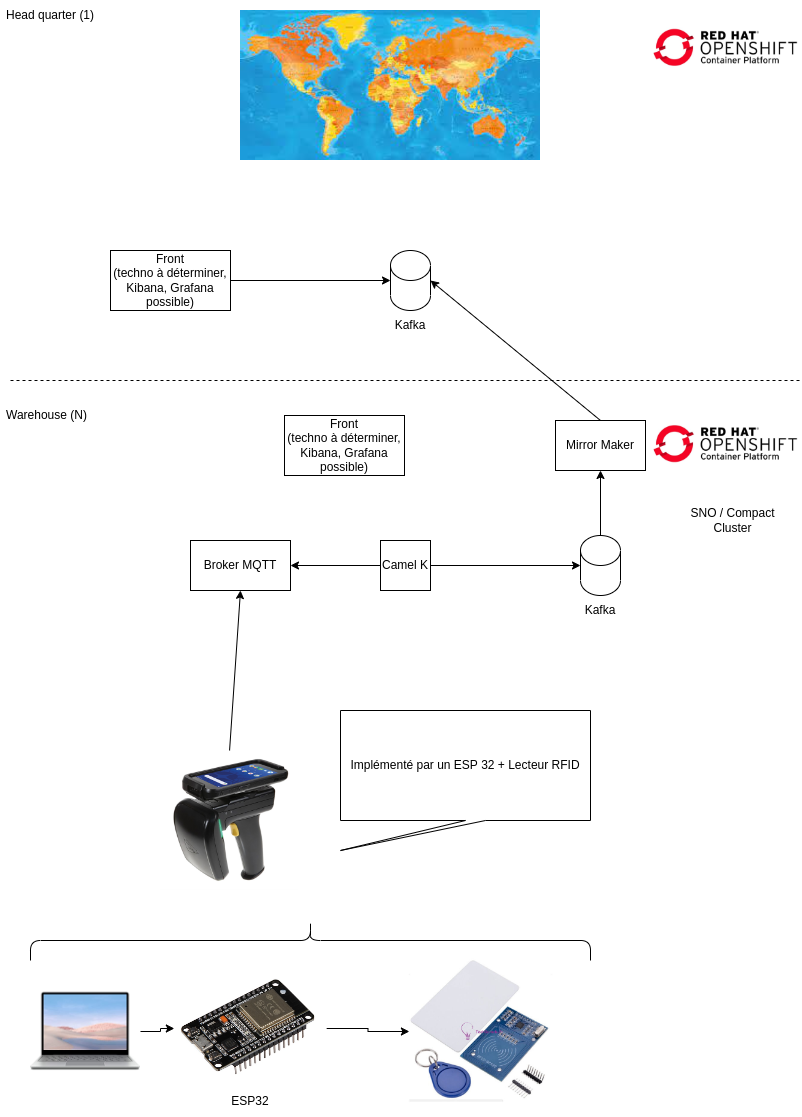

The diagram above was exported from draw.io. Its source (the exported page's mxGraphModel, read from the mxfile embedded in the PNG):
<mxGraphModel dx="1422" dy="787" grid="1" gridSize="10" guides="1" tooltips="1" connect="1" arrows="1" fold="1" page="1" pageScale="1" pageWidth="827" pageHeight="1169" math="0" shadow="0">
  <root>
    <mxCell id="0" />
    <mxCell id="1" parent="0" />
    <mxCell id="LxrfSHSaZPBQn56vvCMA-1" value="Broker MQTT" style="rounded=0;whiteSpace=wrap;html=1;" parent="1" vertex="1">
      <mxGeometry x="200" y="560" width="100" height="50" as="geometry" />
    </mxCell>
    <mxCell id="LxrfSHSaZPBQn56vvCMA-2" value="" style="shape=image;verticalLabelPosition=bottom;labelBackgroundColor=default;verticalAlign=top;aspect=fixed;imageAspect=0;image=data:image/jpeg,(base64 omitted: 13000 chars);" parent="1" vertex="1">
      <mxGeometry x="250" y="30" width="300" height="150" as="geometry" />
    </mxCell>
    <mxCell id="LxrfSHSaZPBQn56vvCMA-3" value="Front&lt;br&gt;(techno à déterminer, Kibana, Grafana possible)" style="rounded=0;whiteSpace=wrap;html=1;" parent="1" vertex="1">
      <mxGeometry x="120" y="270" width="120" height="60" as="geometry" />
    </mxCell>
    <mxCell id="LxrfSHSaZPBQn56vvCMA-4" value="" style="shape=cylinder3;whiteSpace=wrap;html=1;boundedLbl=1;backgroundOutline=1;size=15;" parent="1" vertex="1">
      <mxGeometry x="400" y="270" width="40" height="60" as="geometry" />
    </mxCell>
    <mxCell id="LxrfSHSaZPBQn56vvCMA-5" value="Kafka" style="text;html=1;strokeColor=none;fillColor=none;align=center;verticalAlign=middle;whiteSpace=wrap;rounded=0;" parent="1" vertex="1">
      <mxGeometry x="390" y="330" width="60" height="30" as="geometry" />
    </mxCell>
    <mxCell id="LxrfSHSaZPBQn56vvCMA-6" value="" style="endArrow=classic;html=1;rounded=0;exitX=1;exitY=0.5;exitDx=0;exitDy=0;entryX=0;entryY=0.5;entryDx=0;entryDy=0;entryPerimeter=0;" parent="1" source="LxrfSHSaZPBQn56vvCMA-3" target="LxrfSHSaZPBQn56vvCMA-4" edge="1">
      <mxGeometry width="50" height="50" relative="1" as="geometry">
        <mxPoint x="390" y="470" as="sourcePoint" />
        <mxPoint x="440" y="420" as="targetPoint" />
      </mxGeometry>
    </mxCell>
    <mxCell id="LxrfSHSaZPBQn56vvCMA-7" value="" style="endArrow=none;dashed=1;html=1;rounded=0;" parent="1" edge="1">
      <mxGeometry width="50" height="50" relative="1" as="geometry">
        <mxPoint x="20" y="400" as="sourcePoint" />
        <mxPoint x="810" y="400" as="targetPoint" />
      </mxGeometry>
    </mxCell>
    <mxCell id="LxrfSHSaZPBQn56vvCMA-8" value="Mirror Maker" style="rounded=0;whiteSpace=wrap;html=1;" parent="1" vertex="1">
      <mxGeometry x="565" y="440" width="90" height="50" as="geometry" />
    </mxCell>
    <mxCell id="LxrfSHSaZPBQn56vvCMA-9" value="" style="shape=cylinder3;whiteSpace=wrap;html=1;boundedLbl=1;backgroundOutline=1;size=15;" parent="1" vertex="1">
      <mxGeometry x="590" y="555" width="40" height="60" as="geometry" />
    </mxCell>
    <mxCell id="LxrfSHSaZPBQn56vvCMA-10" value="Kafka" style="text;html=1;strokeColor=none;fillColor=none;align=center;verticalAlign=middle;whiteSpace=wrap;rounded=0;" parent="1" vertex="1">
      <mxGeometry x="580" y="615" width="60" height="30" as="geometry" />
    </mxCell>
    <mxCell id="LxrfSHSaZPBQn56vvCMA-11" value="" style="endArrow=classic;html=1;rounded=0;exitX=0.5;exitY=0;exitDx=0;exitDy=0;exitPerimeter=0;entryX=0.5;entryY=1;entryDx=0;entryDy=0;" parent="1" source="LxrfSHSaZPBQn56vvCMA-9" target="LxrfSHSaZPBQn56vvCMA-8" edge="1">
      <mxGeometry width="50" height="50" relative="1" as="geometry">
        <mxPoint x="390" y="470" as="sourcePoint" />
        <mxPoint x="440" y="420" as="targetPoint" />
      </mxGeometry>
    </mxCell>
    <mxCell id="LxrfSHSaZPBQn56vvCMA-12" value="" style="endArrow=classic;html=1;rounded=0;entryX=1;entryY=0.5;entryDx=0;entryDy=0;entryPerimeter=0;exitX=0.5;exitY=0;exitDx=0;exitDy=0;" parent="1" source="LxrfSHSaZPBQn56vvCMA-8" target="LxrfSHSaZPBQn56vvCMA-4" edge="1">
      <mxGeometry width="50" height="50" relative="1" as="geometry">
        <mxPoint x="390" y="470" as="sourcePoint" />
        <mxPoint x="440" y="420" as="targetPoint" />
      </mxGeometry>
    </mxCell>
    <mxCell id="LxrfSHSaZPBQn56vvCMA-13" value="Camel K" style="whiteSpace=wrap;html=1;aspect=fixed;" parent="1" vertex="1">
      <mxGeometry x="390" y="560" width="50" height="50" as="geometry" />
    </mxCell>
    <mxCell id="LxrfSHSaZPBQn56vvCMA-14" value="" style="endArrow=classic;html=1;rounded=0;exitX=0;exitY=0.5;exitDx=0;exitDy=0;entryX=1;entryY=0.5;entryDx=0;entryDy=0;" parent="1" source="LxrfSHSaZPBQn56vvCMA-13" target="LxrfSHSaZPBQn56vvCMA-1" edge="1">
      <mxGeometry width="50" height="50" relative="1" as="geometry">
        <mxPoint x="390" y="470" as="sourcePoint" />
        <mxPoint x="440" y="420" as="targetPoint" />
      </mxGeometry>
    </mxCell>
    <mxCell id="LxrfSHSaZPBQn56vvCMA-15" value="" style="endArrow=classic;html=1;rounded=0;exitX=1;exitY=0.5;exitDx=0;exitDy=0;entryX=0;entryY=0.5;entryDx=0;entryDy=0;entryPerimeter=0;" parent="1" source="LxrfSHSaZPBQn56vvCMA-13" target="LxrfSHSaZPBQn56vvCMA-9" edge="1">
      <mxGeometry width="50" height="50" relative="1" as="geometry">
        <mxPoint x="390" y="470" as="sourcePoint" />
        <mxPoint x="440" y="420" as="targetPoint" />
      </mxGeometry>
    </mxCell>
    <mxCell id="LxrfSHSaZPBQn56vvCMA-18" value="Head quarter (1)" style="text;strokeColor=none;fillColor=none;align=left;verticalAlign=middle;spacingLeft=4;spacingRight=4;overflow=hidden;points=[[0,0.5],[1,0.5]];portConstraint=eastwest;rotatable=0;whiteSpace=wrap;html=1;" parent="1" vertex="1">
      <mxGeometry x="10" y="20" width="130" height="30" as="geometry" />
    </mxCell>
    <mxCell id="LxrfSHSaZPBQn56vvCMA-19" value="Warehouse (N)" style="text;strokeColor=none;fillColor=none;align=left;verticalAlign=middle;spacingLeft=4;spacingRight=4;overflow=hidden;points=[[0,0.5],[1,0.5]];portConstraint=eastwest;rotatable=0;whiteSpace=wrap;html=1;" parent="1" vertex="1">
      <mxGeometry x="10" y="420" width="130" height="30" as="geometry" />
    </mxCell>
    <mxCell id="LxrfSHSaZPBQn56vvCMA-20" value="Front&lt;br&gt;(techno à déterminer, Kibana, Grafana possible)" style="rounded=0;whiteSpace=wrap;html=1;" parent="1" vertex="1">
      <mxGeometry x="294" y="435" width="120" height="60" as="geometry" />
    </mxCell>
    <mxCell id="LxrfSHSaZPBQn56vvCMA-21" value="" style="shape=image;verticalLabelPosition=bottom;labelBackgroundColor=default;verticalAlign=top;aspect=fixed;imageAspect=0;image=https://res.cloudinary.com/practicaldev/image/fetch/s--DbaHwLON--/c_limit%2Cf_auto%2Cfl_progressive%2Cq_auto%2Cw_880/https://dev-to-uploads.s3.amazonaws.com/uploads/articles/fxw43n0qsszvu7myk9db.png;" parent="1" vertex="1">
      <mxGeometry x="660" y="20" width="150" height="97.5" as="geometry" />
    </mxCell>
    <mxCell id="LxrfSHSaZPBQn56vvCMA-22" value="" style="shape=image;verticalLabelPosition=bottom;labelBackgroundColor=default;verticalAlign=top;aspect=fixed;imageAspect=0;image=https://res.cloudinary.com/practicaldev/image/fetch/s--DbaHwLON--/c_limit%2Cf_auto%2Cfl_progressive%2Cq_auto%2Cw_880/https://dev-to-uploads.s3.amazonaws.com/uploads/articles/fxw43n0qsszvu7myk9db.png;" parent="1" vertex="1">
      <mxGeometry x="660" y="416.25" width="150" height="97.5" as="geometry" />
    </mxCell>
    <mxCell id="LxrfSHSaZPBQn56vvCMA-23" value="SNO / Compact Cluster" style="text;html=1;strokeColor=none;fillColor=none;align=center;verticalAlign=middle;whiteSpace=wrap;rounded=0;" parent="1" vertex="1">
      <mxGeometry x="690" y="525" width="105" height="30" as="geometry" />
    </mxCell>
    <mxCell id="LxrfSHSaZPBQn56vvCMA-24" value="" style="shape=image;verticalLabelPosition=bottom;labelBackgroundColor=default;verticalAlign=top;aspect=fixed;imageAspect=0;image=https://www.gotronic.fr/ori-module-nodemcu-esp32-28407.jpg;" parent="1" vertex="1">
      <mxGeometry x="183.84" y="990" width="152.32" height="116" as="geometry" />
    </mxCell>
    <mxCell id="LxrfSHSaZPBQn56vvCMA-25" value="ESP32" style="text;html=1;strokeColor=none;fillColor=none;align=center;verticalAlign=middle;whiteSpace=wrap;rounded=0;" parent="1" vertex="1">
      <mxGeometry x="229.99999999999997" y="1106" width="60" height="30" as="geometry" />
    </mxCell>
    <mxCell id="LxrfSHSaZPBQn56vvCMA-30" style="edgeStyle=orthogonalEdgeStyle;rounded=0;orthogonalLoop=1;jettySize=auto;html=1;exitX=1;exitY=0.5;exitDx=0;exitDy=0;" parent="1" source="LxrfSHSaZPBQn56vvCMA-28" target="LxrfSHSaZPBQn56vvCMA-24" edge="1">
      <mxGeometry relative="1" as="geometry" />
    </mxCell>
    <mxCell id="LxrfSHSaZPBQn56vvCMA-28" value="" style="shape=image;verticalLabelPosition=bottom;labelBackgroundColor=default;verticalAlign=top;aspect=fixed;imageAspect=0;image=https://m.media-amazon.com/images/I/71sldVacymL._AC_SS450_.jpg;" parent="1" vertex="1">
      <mxGeometry x="40" y="996" width="110" height="110" as="geometry" />
    </mxCell>
    <mxCell id="LxrfSHSaZPBQn56vvCMA-31" value="" style="shape=image;verticalLabelPosition=bottom;labelBackgroundColor=default;verticalAlign=top;aspect=fixed;imageAspect=0;image=https://www.datalogic.com/_img_path_900/upload/image_gallery/jpg/products/PLP-2128P-SLED-UHF-RFID-READER-WITH-MEMOR10.jpg;" parent="1" vertex="1">
      <mxGeometry x="170" y="770" width="138.12" height="140" as="geometry" />
    </mxCell>
    <mxCell id="LxrfSHSaZPBQn56vvCMA-32" value="Implémenté par un ESP 32 + Lecteur RFID" style="shape=callout;whiteSpace=wrap;html=1;perimeter=calloutPerimeter;position2=0;" parent="1" vertex="1">
      <mxGeometry x="350" y="730" width="250" height="140" as="geometry" />
    </mxCell>
    <mxCell id="LxrfSHSaZPBQn56vvCMA-37" value="" style="endArrow=classic;html=1;rounded=0;exitX=0.5;exitY=0;exitDx=0;exitDy=0;entryX=0.5;entryY=1;entryDx=0;entryDy=0;" parent="1" source="LxrfSHSaZPBQn56vvCMA-31" target="LxrfSHSaZPBQn56vvCMA-1" edge="1">
      <mxGeometry width="50" height="50" relative="1" as="geometry">
        <mxPoint x="390" y="490" as="sourcePoint" />
        <mxPoint x="440" y="440" as="targetPoint" />
      </mxGeometry>
    </mxCell>
    <mxCell id="LxrfSHSaZPBQn56vvCMA-38" value="" style="shape=image;verticalLabelPosition=bottom;labelBackgroundColor=default;verticalAlign=top;aspect=fixed;imageAspect=0;image=https://i.ebayimg.com/images/g/LJ0AAOSwoJxbdjGL/s-l500.jpg;" parent="1" vertex="1">
      <mxGeometry x="418.9" y="976" width="146.1" height="150" as="geometry" />
    </mxCell>
    <mxCell id="LxrfSHSaZPBQn56vvCMA-39" style="edgeStyle=orthogonalEdgeStyle;rounded=0;orthogonalLoop=1;jettySize=auto;html=1;exitX=1;exitY=0.5;exitDx=0;exitDy=0;" parent="1" source="LxrfSHSaZPBQn56vvCMA-24" target="LxrfSHSaZPBQn56vvCMA-38" edge="1">
      <mxGeometry relative="1" as="geometry">
        <mxPoint x="160" y="1061" as="sourcePoint" />
        <mxPoint x="193.83999999999992" y="1058" as="targetPoint" />
      </mxGeometry>
    </mxCell>
    <mxCell id="LxrfSHSaZPBQn56vvCMA-41" value="" style="shape=curlyBracket;whiteSpace=wrap;html=1;rounded=1;flipH=1;labelPosition=right;verticalLabelPosition=middle;align=left;verticalAlign=middle;rotation=-90;" parent="1" vertex="1">
      <mxGeometry x="300" y="680" width="40" height="560" as="geometry" />
    </mxCell>
  </root>
</mxGraphModel>